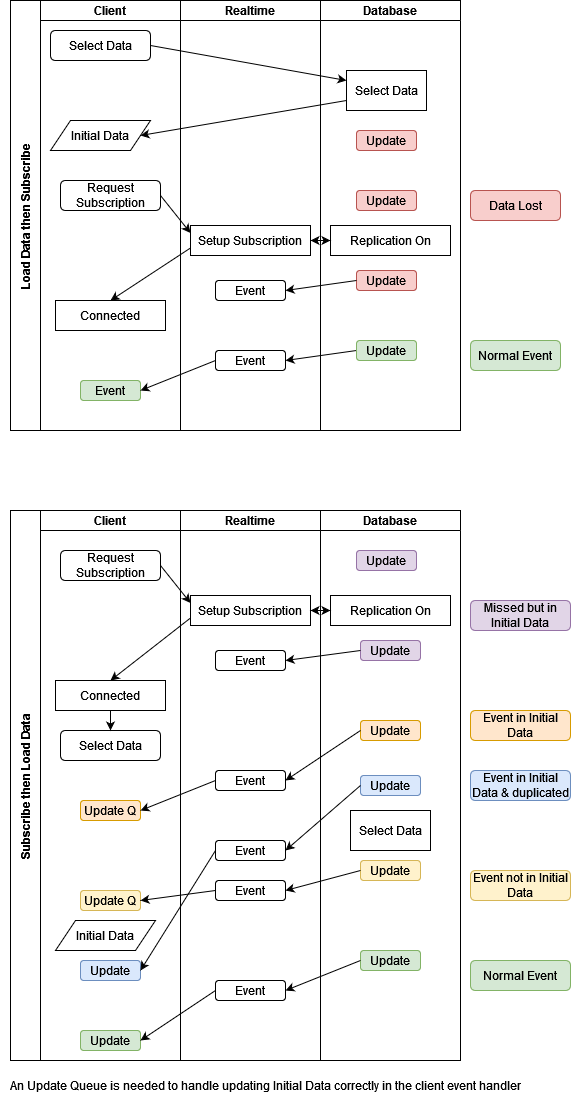

The diagram above was exported from draw.io. Its source (the exported page's mxGraphModel, read from the mxfile embedded in the PNG):
<mxGraphModel dx="1114" dy="540" grid="1" gridSize="10" guides="1" tooltips="1" connect="1" arrows="1" fold="1" page="1" pageScale="1" pageWidth="827" pageHeight="1169" math="0" shadow="0">
  <root>
    <mxCell id="0" />
    <mxCell id="1" parent="0" />
    <mxCell id="_ZbcodiAAwu-0SnMqmma-1" value="Load Data then Subscribe " style="swimlane;childLayout=stackLayout;resizeParent=1;resizeParentMax=0;startSize=30;horizontal=0;horizontalStack=1;" vertex="1" parent="1">
      <mxGeometry x="180" y="50" width="170" height="430" as="geometry" />
    </mxCell>
    <mxCell id="_ZbcodiAAwu-0SnMqmma-3" value="Client" style="swimlane;startSize=20;" vertex="1" parent="_ZbcodiAAwu-0SnMqmma-1">
      <mxGeometry x="30" width="140" height="430" as="geometry" />
    </mxCell>
    <mxCell id="_ZbcodiAAwu-0SnMqmma-8" value="Select Data" style="rounded=1;whiteSpace=wrap;html=1;" vertex="1" parent="_ZbcodiAAwu-0SnMqmma-3">
      <mxGeometry x="10" y="30" width="100" height="30" as="geometry" />
    </mxCell>
    <mxCell id="_ZbcodiAAwu-0SnMqmma-10" value="Initial Data" style="shape=parallelogram;perimeter=parallelogramPerimeter;whiteSpace=wrap;html=1;fixedSize=1;" vertex="1" parent="_ZbcodiAAwu-0SnMqmma-3">
      <mxGeometry x="10" y="120" width="100" height="30" as="geometry" />
    </mxCell>
    <mxCell id="_ZbcodiAAwu-0SnMqmma-15" value="Request Subscription" style="rounded=1;whiteSpace=wrap;html=1;" vertex="1" parent="_ZbcodiAAwu-0SnMqmma-3">
      <mxGeometry x="20" y="180" width="100" height="30" as="geometry" />
    </mxCell>
    <mxCell id="_ZbcodiAAwu-0SnMqmma-22" value="Connected" style="rounded=0;whiteSpace=wrap;html=1;" vertex="1" parent="_ZbcodiAAwu-0SnMqmma-3">
      <mxGeometry x="15" y="300" width="110" height="30" as="geometry" />
    </mxCell>
    <mxCell id="_ZbcodiAAwu-0SnMqmma-25" value="Event" style="rounded=1;whiteSpace=wrap;html=1;fillColor=#d5e8d4;strokeColor=#82b366;" vertex="1" parent="_ZbcodiAAwu-0SnMqmma-3">
      <mxGeometry x="40" y="380" width="60" height="20" as="geometry" />
    </mxCell>
    <mxCell id="_ZbcodiAAwu-0SnMqmma-39" value="" style="endArrow=classic;html=1;rounded=0;exitX=0;exitY=0.5;exitDx=0;exitDy=0;entryX=1;entryY=0.5;entryDx=0;entryDy=0;" edge="1" parent="1" source="_ZbcodiAAwu-0SnMqmma-41" target="_ZbcodiAAwu-0SnMqmma-38">
      <mxGeometry width="50" height="50" relative="1" as="geometry">
        <mxPoint x="510" y="400" as="sourcePoint" />
        <mxPoint x="320" y="410" as="targetPoint" />
      </mxGeometry>
    </mxCell>
    <mxCell id="_ZbcodiAAwu-0SnMqmma-50" value="Subscribe then Load Data" style="swimlane;childLayout=stackLayout;resizeParent=1;resizeParentMax=0;startSize=30;horizontal=0;horizontalStack=1;" vertex="1" parent="1">
      <mxGeometry x="180" y="560" width="170" height="550" as="geometry" />
    </mxCell>
    <mxCell id="_ZbcodiAAwu-0SnMqmma-55" value="Client" style="swimlane;startSize=20;" vertex="1" parent="_ZbcodiAAwu-0SnMqmma-50">
      <mxGeometry x="30" width="140" height="550" as="geometry" />
    </mxCell>
    <mxCell id="_ZbcodiAAwu-0SnMqmma-56" value="Select Data" style="rounded=1;whiteSpace=wrap;html=1;" vertex="1" parent="_ZbcodiAAwu-0SnMqmma-55">
      <mxGeometry x="20" y="220" width="100" height="30" as="geometry" />
    </mxCell>
    <mxCell id="_ZbcodiAAwu-0SnMqmma-57" value="Initial Data" style="shape=parallelogram;perimeter=parallelogramPerimeter;whiteSpace=wrap;html=1;fixedSize=1;" vertex="1" parent="_ZbcodiAAwu-0SnMqmma-55">
      <mxGeometry x="15" y="410" width="100" height="30" as="geometry" />
    </mxCell>
    <mxCell id="_ZbcodiAAwu-0SnMqmma-58" value="Request Subscription" style="rounded=1;whiteSpace=wrap;html=1;" vertex="1" parent="_ZbcodiAAwu-0SnMqmma-55">
      <mxGeometry x="20" y="40" width="100" height="30" as="geometry" />
    </mxCell>
    <mxCell id="_ZbcodiAAwu-0SnMqmma-59" value="Connected" style="rounded=0;whiteSpace=wrap;html=1;" vertex="1" parent="_ZbcodiAAwu-0SnMqmma-55">
      <mxGeometry x="15" y="170" width="110" height="30" as="geometry" />
    </mxCell>
    <mxCell id="_ZbcodiAAwu-0SnMqmma-60" value="Update" style="rounded=1;whiteSpace=wrap;html=1;fillColor=#d5e8d4;strokeColor=#82b366;" vertex="1" parent="_ZbcodiAAwu-0SnMqmma-55">
      <mxGeometry x="40" y="520" width="60" height="20" as="geometry" />
    </mxCell>
    <mxCell id="_ZbcodiAAwu-0SnMqmma-93" value="Update Q" style="rounded=1;whiteSpace=wrap;html=1;fillColor=#ffe6cc;strokeColor=#d79b00;" vertex="1" parent="_ZbcodiAAwu-0SnMqmma-55">
      <mxGeometry x="40" y="290" width="60" height="20" as="geometry" />
    </mxCell>
    <mxCell id="_ZbcodiAAwu-0SnMqmma-98" value="Update Q" style="rounded=1;whiteSpace=wrap;html=1;fillColor=#fff2cc;strokeColor=#d6b656;" vertex="1" parent="_ZbcodiAAwu-0SnMqmma-55">
      <mxGeometry x="40" y="380" width="60" height="20" as="geometry" />
    </mxCell>
    <mxCell id="_ZbcodiAAwu-0SnMqmma-110" value="" style="endArrow=classic;html=1;rounded=0;entryX=0.5;entryY=0;entryDx=0;entryDy=0;exitX=0.5;exitY=1;exitDx=0;exitDy=0;" edge="1" parent="_ZbcodiAAwu-0SnMqmma-55" source="_ZbcodiAAwu-0SnMqmma-59" target="_ZbcodiAAwu-0SnMqmma-56">
      <mxGeometry width="50" height="50" relative="1" as="geometry">
        <mxPoint x="200" y="260" as="sourcePoint" />
        <mxPoint x="250" y="210" as="targetPoint" />
      </mxGeometry>
    </mxCell>
    <mxCell id="_ZbcodiAAwu-0SnMqmma-134" value="Update" style="rounded=1;whiteSpace=wrap;html=1;fillColor=#dae8fc;strokeColor=#6c8ebf;" vertex="1" parent="_ZbcodiAAwu-0SnMqmma-55">
      <mxGeometry x="40" y="450" width="60" height="20" as="geometry" />
    </mxCell>
    <mxCell id="_ZbcodiAAwu-0SnMqmma-99" value="" style="endArrow=classic;html=1;rounded=0;entryX=1;entryY=0.5;entryDx=0;entryDy=0;exitX=0;exitY=0.5;exitDx=0;exitDy=0;" edge="1" parent="1" source="_ZbcodiAAwu-0SnMqmma-54" target="_ZbcodiAAwu-0SnMqmma-98">
      <mxGeometry width="50" height="50" relative="1" as="geometry">
        <mxPoint x="320" y="890" as="sourcePoint" />
        <mxPoint x="460" y="740" as="targetPoint" />
      </mxGeometry>
    </mxCell>
    <mxCell id="_ZbcodiAAwu-0SnMqmma-51" value="Realtime" style="swimlane;startSize=20;" vertex="1" parent="1">
      <mxGeometry x="350" y="560" width="140" height="550" as="geometry" />
    </mxCell>
    <mxCell id="_ZbcodiAAwu-0SnMqmma-52" value="Setup Subscription" style="rounded=0;whiteSpace=wrap;html=1;" vertex="1" parent="_ZbcodiAAwu-0SnMqmma-51">
      <mxGeometry x="10" y="85" width="120" height="30" as="geometry" />
    </mxCell>
    <mxCell id="_ZbcodiAAwu-0SnMqmma-53" value="Event" style="rounded=1;whiteSpace=wrap;html=1;" vertex="1" parent="_ZbcodiAAwu-0SnMqmma-51">
      <mxGeometry x="35" y="140" width="70" height="20" as="geometry" />
    </mxCell>
    <mxCell id="_ZbcodiAAwu-0SnMqmma-83" value="Event" style="rounded=1;whiteSpace=wrap;html=1;" vertex="1" parent="_ZbcodiAAwu-0SnMqmma-51">
      <mxGeometry x="35" y="260" width="70" height="20" as="geometry" />
    </mxCell>
    <mxCell id="_ZbcodiAAwu-0SnMqmma-103" value="Event" style="rounded=1;whiteSpace=wrap;html=1;" vertex="1" parent="_ZbcodiAAwu-0SnMqmma-51">
      <mxGeometry x="35" y="470" width="70" height="20" as="geometry" />
    </mxCell>
    <mxCell id="_ZbcodiAAwu-0SnMqmma-54" value="Event" style="rounded=1;whiteSpace=wrap;html=1;" vertex="1" parent="_ZbcodiAAwu-0SnMqmma-51">
      <mxGeometry x="35" y="370" width="70" height="20" as="geometry" />
    </mxCell>
    <mxCell id="_ZbcodiAAwu-0SnMqmma-132" value="Event" style="rounded=1;whiteSpace=wrap;html=1;" vertex="1" parent="_ZbcodiAAwu-0SnMqmma-51">
      <mxGeometry x="35" y="330" width="70" height="20" as="geometry" />
    </mxCell>
    <mxCell id="_ZbcodiAAwu-0SnMqmma-133" style="edgeStyle=orthogonalEdgeStyle;rounded=0;orthogonalLoop=1;jettySize=auto;html=1;exitX=0.5;exitY=1;exitDx=0;exitDy=0;" edge="1" parent="_ZbcodiAAwu-0SnMqmma-51" source="_ZbcodiAAwu-0SnMqmma-54" target="_ZbcodiAAwu-0SnMqmma-54">
      <mxGeometry relative="1" as="geometry" />
    </mxCell>
    <mxCell id="_ZbcodiAAwu-0SnMqmma-74" value="" style="endArrow=classic;html=1;rounded=0;exitX=0;exitY=0.75;exitDx=0;exitDy=0;entryX=0.5;entryY=0;entryDx=0;entryDy=0;" edge="1" parent="1" source="_ZbcodiAAwu-0SnMqmma-52" target="_ZbcodiAAwu-0SnMqmma-59">
      <mxGeometry width="50" height="50" relative="1" as="geometry">
        <mxPoint x="256" y="700" as="sourcePoint" />
        <mxPoint x="306" y="650" as="targetPoint" />
      </mxGeometry>
    </mxCell>
    <mxCell id="_ZbcodiAAwu-0SnMqmma-95" value="" style="endArrow=classic;html=1;rounded=0;exitX=0;exitY=0.5;exitDx=0;exitDy=0;entryX=1;entryY=0.5;entryDx=0;entryDy=0;" edge="1" parent="1" source="_ZbcodiAAwu-0SnMqmma-83" target="_ZbcodiAAwu-0SnMqmma-93">
      <mxGeometry width="50" height="50" relative="1" as="geometry">
        <mxPoint x="270" y="820" as="sourcePoint" />
        <mxPoint x="320" y="770" as="targetPoint" />
      </mxGeometry>
    </mxCell>
    <mxCell id="_ZbcodiAAwu-0SnMqmma-66" value="Database" style="swimlane;startSize=20;" vertex="1" parent="1">
      <mxGeometry x="490" y="560" width="140" height="550" as="geometry" />
    </mxCell>
    <mxCell id="_ZbcodiAAwu-0SnMqmma-67" value="Select Data" style="rounded=0;whiteSpace=wrap;html=1;" vertex="1" parent="_ZbcodiAAwu-0SnMqmma-66">
      <mxGeometry x="30" y="300" width="80" height="40" as="geometry" />
    </mxCell>
    <mxCell id="_ZbcodiAAwu-0SnMqmma-71" value="Update" style="rounded=1;whiteSpace=wrap;html=1;fillColor=#e1d5e7;strokeColor=#9673a6;" vertex="1" parent="_ZbcodiAAwu-0SnMqmma-66">
      <mxGeometry x="40" y="130" width="60" height="20" as="geometry" />
    </mxCell>
    <mxCell id="_ZbcodiAAwu-0SnMqmma-72" value="Replication On" style="rounded=0;whiteSpace=wrap;html=1;" vertex="1" parent="_ZbcodiAAwu-0SnMqmma-66">
      <mxGeometry x="10" y="85" width="120" height="30" as="geometry" />
    </mxCell>
    <mxCell id="_ZbcodiAAwu-0SnMqmma-73" value="Update" style="rounded=1;whiteSpace=wrap;html=1;fillColor=#d5e8d4;strokeColor=#82b366;" vertex="1" parent="_ZbcodiAAwu-0SnMqmma-66">
      <mxGeometry x="40" y="440" width="60" height="20" as="geometry" />
    </mxCell>
    <mxCell id="_ZbcodiAAwu-0SnMqmma-80" value="Update" style="rounded=1;whiteSpace=wrap;html=1;fillColor=#e1d5e7;strokeColor=#9673a6;" vertex="1" parent="_ZbcodiAAwu-0SnMqmma-66">
      <mxGeometry x="36" y="40" width="60" height="20" as="geometry" />
    </mxCell>
    <mxCell id="_ZbcodiAAwu-0SnMqmma-81" value="Update" style="rounded=1;whiteSpace=wrap;html=1;fillColor=#ffe6cc;strokeColor=#d79b00;" vertex="1" parent="_ZbcodiAAwu-0SnMqmma-66">
      <mxGeometry x="40" y="210" width="60" height="20" as="geometry" />
    </mxCell>
    <mxCell id="_ZbcodiAAwu-0SnMqmma-89" value="Update" style="rounded=1;whiteSpace=wrap;html=1;fillColor=#fff2cc;strokeColor=#d6b656;" vertex="1" parent="_ZbcodiAAwu-0SnMqmma-66">
      <mxGeometry x="40" y="350" width="60" height="20" as="geometry" />
    </mxCell>
    <mxCell id="_ZbcodiAAwu-0SnMqmma-131" value="Update" style="rounded=1;whiteSpace=wrap;html=1;fillColor=#dae8fc;strokeColor=#6c8ebf;" vertex="1" parent="_ZbcodiAAwu-0SnMqmma-66">
      <mxGeometry x="40" y="265" width="60" height="20" as="geometry" />
    </mxCell>
    <mxCell id="_ZbcodiAAwu-0SnMqmma-65" value="" style="endArrow=classic;html=1;rounded=0;exitX=0;exitY=0.5;exitDx=0;exitDy=0;entryX=1;entryY=0.5;entryDx=0;entryDy=0;" edge="1" parent="1" source="_ZbcodiAAwu-0SnMqmma-71" target="_ZbcodiAAwu-0SnMqmma-53">
      <mxGeometry width="50" height="50" relative="1" as="geometry">
        <mxPoint x="390" y="700" as="sourcePoint" />
        <mxPoint x="440" y="650" as="targetPoint" />
      </mxGeometry>
    </mxCell>
    <mxCell id="_ZbcodiAAwu-0SnMqmma-64" value="" style="endArrow=classic;startArrow=classic;html=1;rounded=0;exitX=1;exitY=0.5;exitDx=0;exitDy=0;entryX=0;entryY=0.5;entryDx=0;entryDy=0;" edge="1" parent="1" source="_ZbcodiAAwu-0SnMqmma-52" target="_ZbcodiAAwu-0SnMqmma-72">
      <mxGeometry width="50" height="50" relative="1" as="geometry">
        <mxPoint x="390" y="700" as="sourcePoint" />
        <mxPoint x="440" y="650" as="targetPoint" />
      </mxGeometry>
    </mxCell>
    <mxCell id="_ZbcodiAAwu-0SnMqmma-85" value="" style="endArrow=classic;html=1;rounded=0;exitX=0;exitY=0.5;exitDx=0;exitDy=0;entryX=1;entryY=0.5;entryDx=0;entryDy=0;" edge="1" parent="1" source="_ZbcodiAAwu-0SnMqmma-81" target="_ZbcodiAAwu-0SnMqmma-83">
      <mxGeometry width="50" height="50" relative="1" as="geometry">
        <mxPoint x="410" y="820" as="sourcePoint" />
        <mxPoint x="350" y="780" as="targetPoint" />
      </mxGeometry>
    </mxCell>
    <mxCell id="_ZbcodiAAwu-0SnMqmma-91" value="" style="endArrow=classic;html=1;rounded=0;exitX=0;exitY=0.5;exitDx=0;exitDy=0;entryX=1;entryY=0.5;entryDx=0;entryDy=0;" edge="1" parent="1" source="_ZbcodiAAwu-0SnMqmma-89" target="_ZbcodiAAwu-0SnMqmma-54">
      <mxGeometry width="50" height="50" relative="1" as="geometry">
        <mxPoint x="410" y="840" as="sourcePoint" />
        <mxPoint x="320" y="870" as="targetPoint" />
      </mxGeometry>
    </mxCell>
    <mxCell id="_ZbcodiAAwu-0SnMqmma-104" value="" style="endArrow=classic;html=1;rounded=0;exitX=0;exitY=0.5;exitDx=0;exitDy=0;entryX=1;entryY=0.5;entryDx=0;entryDy=0;" edge="1" parent="1" source="_ZbcodiAAwu-0SnMqmma-73" target="_ZbcodiAAwu-0SnMqmma-103">
      <mxGeometry width="50" height="50" relative="1" as="geometry">
        <mxPoint x="410" y="820" as="sourcePoint" />
        <mxPoint x="460" y="770" as="targetPoint" />
      </mxGeometry>
    </mxCell>
    <mxCell id="_ZbcodiAAwu-0SnMqmma-105" value="" style="endArrow=classic;html=1;rounded=0;exitX=0;exitY=0.5;exitDx=0;exitDy=0;entryX=1;entryY=0.5;entryDx=0;entryDy=0;" edge="1" parent="1" source="_ZbcodiAAwu-0SnMqmma-103" target="_ZbcodiAAwu-0SnMqmma-60">
      <mxGeometry width="50" height="50" relative="1" as="geometry">
        <mxPoint x="410" y="820" as="sourcePoint" />
        <mxPoint x="460" y="770" as="targetPoint" />
      </mxGeometry>
    </mxCell>
    <mxCell id="_ZbcodiAAwu-0SnMqmma-108" value="Missed but in Initial Data" style="rounded=1;whiteSpace=wrap;html=1;fillColor=#e1d5e7;strokeColor=#9673a6;" vertex="1" parent="1">
      <mxGeometry x="640" y="650" width="100" height="30" as="geometry" />
    </mxCell>
    <mxCell id="_ZbcodiAAwu-0SnMqmma-111" value="Event in Initial Data" style="rounded=1;whiteSpace=wrap;html=1;fillColor=#ffe6cc;strokeColor=#d79b00;" vertex="1" parent="1">
      <mxGeometry x="640" y="760" width="100" height="30" as="geometry" />
    </mxCell>
    <mxCell id="_ZbcodiAAwu-0SnMqmma-112" value="Event in Initial Data &amp;amp; duplicated" style="rounded=1;whiteSpace=wrap;html=1;fillColor=#dae8fc;strokeColor=#6c8ebf;" vertex="1" parent="1">
      <mxGeometry x="640" y="820" width="100" height="30" as="geometry" />
    </mxCell>
    <mxCell id="_ZbcodiAAwu-0SnMqmma-114" value="&lt;div&gt;Normal Event&lt;/div&gt;" style="rounded=1;whiteSpace=wrap;html=1;fillColor=#d5e8d4;strokeColor=#82b366;" vertex="1" parent="1">
      <mxGeometry x="640" y="1010" width="100" height="30" as="geometry" />
    </mxCell>
    <mxCell id="_ZbcodiAAwu-0SnMqmma-87" value="" style="endArrow=classic;html=1;rounded=0;exitX=1;exitY=0.5;exitDx=0;exitDy=0;entryX=0;entryY=0.25;entryDx=0;entryDy=0;" edge="1" parent="1" source="_ZbcodiAAwu-0SnMqmma-8" target="_ZbcodiAAwu-0SnMqmma-9">
      <mxGeometry width="50" height="50" relative="1" as="geometry">
        <mxPoint x="410" y="290" as="sourcePoint" />
        <mxPoint x="460" y="240" as="targetPoint" />
      </mxGeometry>
    </mxCell>
    <mxCell id="_ZbcodiAAwu-0SnMqmma-13" value="" style="endArrow=classic;html=1;rounded=0;entryX=1;entryY=0.5;entryDx=0;entryDy=0;exitX=0;exitY=0.75;exitDx=0;exitDy=0;" edge="1" parent="1" source="_ZbcodiAAwu-0SnMqmma-9" target="_ZbcodiAAwu-0SnMqmma-10">
      <mxGeometry width="50" height="50" relative="1" as="geometry">
        <mxPoint x="500" y="140" as="sourcePoint" />
        <mxPoint x="420" y="280" as="targetPoint" />
      </mxGeometry>
    </mxCell>
    <mxCell id="_ZbcodiAAwu-0SnMqmma-48" value="" style="endArrow=classic;html=1;rounded=0;exitX=0;exitY=0.75;exitDx=0;exitDy=0;entryX=0.5;entryY=0;entryDx=0;entryDy=0;" edge="1" parent="1" source="_ZbcodiAAwu-0SnMqmma-21" target="_ZbcodiAAwu-0SnMqmma-22">
      <mxGeometry width="50" height="50" relative="1" as="geometry">
        <mxPoint x="396" y="330" as="sourcePoint" />
        <mxPoint x="446" y="280" as="targetPoint" />
      </mxGeometry>
    </mxCell>
    <mxCell id="_ZbcodiAAwu-0SnMqmma-4" value="Database" style="swimlane;startSize=20;" vertex="1" parent="1">
      <mxGeometry x="490" y="50" width="140" height="430" as="geometry" />
    </mxCell>
    <mxCell id="_ZbcodiAAwu-0SnMqmma-9" value="Select Data" style="rounded=0;whiteSpace=wrap;html=1;" vertex="1" parent="_ZbcodiAAwu-0SnMqmma-4">
      <mxGeometry x="26" y="70" width="80" height="40" as="geometry" />
    </mxCell>
    <mxCell id="_ZbcodiAAwu-0SnMqmma-16" value="Update" style="rounded=1;whiteSpace=wrap;html=1;fillColor=#f8cecc;strokeColor=#b85450;" vertex="1" parent="_ZbcodiAAwu-0SnMqmma-4">
      <mxGeometry x="36" y="130" width="60" height="20" as="geometry" />
    </mxCell>
    <mxCell id="_ZbcodiAAwu-0SnMqmma-20" value="Update" style="rounded=1;whiteSpace=wrap;html=1;fillColor=#f8cecc;strokeColor=#b85450;" vertex="1" parent="_ZbcodiAAwu-0SnMqmma-4">
      <mxGeometry x="36" y="190" width="60" height="20" as="geometry" />
    </mxCell>
    <mxCell id="_ZbcodiAAwu-0SnMqmma-23" value="Update" style="rounded=1;whiteSpace=wrap;html=1;fillColor=#f8cecc;strokeColor=#b85450;" vertex="1" parent="_ZbcodiAAwu-0SnMqmma-4">
      <mxGeometry x="36" y="270" width="60" height="20" as="geometry" />
    </mxCell>
    <mxCell id="_ZbcodiAAwu-0SnMqmma-29" value="Replication On" style="rounded=0;whiteSpace=wrap;html=1;" vertex="1" parent="_ZbcodiAAwu-0SnMqmma-4">
      <mxGeometry x="10" y="225" width="120" height="30" as="geometry" />
    </mxCell>
    <mxCell id="_ZbcodiAAwu-0SnMqmma-41" value="Update" style="rounded=1;whiteSpace=wrap;html=1;fillColor=#d5e8d4;strokeColor=#82b366;" vertex="1" parent="_ZbcodiAAwu-0SnMqmma-4">
      <mxGeometry x="36" y="340" width="60" height="20" as="geometry" />
    </mxCell>
    <mxCell id="_ZbcodiAAwu-0SnMqmma-36" value="" style="endArrow=classic;html=1;rounded=0;exitX=0;exitY=0.5;exitDx=0;exitDy=0;entryX=1;entryY=0.5;entryDx=0;entryDy=0;" edge="1" parent="1" source="_ZbcodiAAwu-0SnMqmma-23" target="_ZbcodiAAwu-0SnMqmma-35">
      <mxGeometry width="50" height="50" relative="1" as="geometry">
        <mxPoint x="390" y="330" as="sourcePoint" />
        <mxPoint x="440" y="280" as="targetPoint" />
      </mxGeometry>
    </mxCell>
    <mxCell id="_ZbcodiAAwu-0SnMqmma-30" value="" style="endArrow=classic;startArrow=classic;html=1;rounded=0;exitX=1;exitY=0.5;exitDx=0;exitDy=0;entryX=0;entryY=0.5;entryDx=0;entryDy=0;" edge="1" parent="1" source="_ZbcodiAAwu-0SnMqmma-21" target="_ZbcodiAAwu-0SnMqmma-29">
      <mxGeometry width="50" height="50" relative="1" as="geometry">
        <mxPoint x="390" y="330" as="sourcePoint" />
        <mxPoint x="440" y="280" as="targetPoint" />
      </mxGeometry>
    </mxCell>
    <mxCell id="_ZbcodiAAwu-0SnMqmma-2" value="Realtime" style="swimlane;startSize=20;" vertex="1" parent="1">
      <mxGeometry x="350" y="50" width="140" height="430" as="geometry" />
    </mxCell>
    <mxCell id="_ZbcodiAAwu-0SnMqmma-21" value="Setup Subscription" style="rounded=0;whiteSpace=wrap;html=1;" vertex="1" parent="_ZbcodiAAwu-0SnMqmma-2">
      <mxGeometry x="10" y="225" width="120" height="30" as="geometry" />
    </mxCell>
    <mxCell id="_ZbcodiAAwu-0SnMqmma-35" value="Event" style="rounded=1;whiteSpace=wrap;html=1;" vertex="1" parent="_ZbcodiAAwu-0SnMqmma-2">
      <mxGeometry x="35" y="280" width="70" height="20" as="geometry" />
    </mxCell>
    <mxCell id="_ZbcodiAAwu-0SnMqmma-38" value="Event" style="rounded=1;whiteSpace=wrap;html=1;" vertex="1" parent="_ZbcodiAAwu-0SnMqmma-2">
      <mxGeometry x="35" y="350" width="70" height="20" as="geometry" />
    </mxCell>
    <mxCell id="_ZbcodiAAwu-0SnMqmma-115" value="" style="endArrow=classic;html=1;rounded=0;exitX=1;exitY=0.5;exitDx=0;exitDy=0;entryX=0;entryY=0.25;entryDx=0;entryDy=0;" edge="1" parent="1" source="_ZbcodiAAwu-0SnMqmma-15" target="_ZbcodiAAwu-0SnMqmma-21">
      <mxGeometry width="50" height="50" relative="1" as="geometry">
        <mxPoint x="410" y="320" as="sourcePoint" />
        <mxPoint x="460" y="270" as="targetPoint" />
      </mxGeometry>
    </mxCell>
    <mxCell id="_ZbcodiAAwu-0SnMqmma-117" value="" style="endArrow=classic;html=1;rounded=0;exitX=0;exitY=0.5;exitDx=0;exitDy=0;entryX=1;entryY=0.5;entryDx=0;entryDy=0;" edge="1" parent="1" source="_ZbcodiAAwu-0SnMqmma-38" target="_ZbcodiAAwu-0SnMqmma-25">
      <mxGeometry width="50" height="50" relative="1" as="geometry">
        <mxPoint x="410" y="320" as="sourcePoint" />
        <mxPoint x="460" y="270" as="targetPoint" />
      </mxGeometry>
    </mxCell>
    <mxCell id="_ZbcodiAAwu-0SnMqmma-119" value="Data Lost" style="rounded=1;whiteSpace=wrap;html=1;fillColor=#f8cecc;strokeColor=#b85450;" vertex="1" parent="1">
      <mxGeometry x="640" y="240" width="90" height="30" as="geometry" />
    </mxCell>
    <mxCell id="_ZbcodiAAwu-0SnMqmma-120" value="&lt;div&gt;Normal Event&lt;/div&gt;" style="rounded=1;whiteSpace=wrap;html=1;fillColor=#d5e8d4;strokeColor=#82b366;" vertex="1" parent="1">
      <mxGeometry x="640" y="390" width="90" height="30" as="geometry" />
    </mxCell>
    <mxCell id="_ZbcodiAAwu-0SnMqmma-122" value="An Update Queue is needed to handle updating Initial Data correctly in the client event handler" style="text;strokeColor=none;align=center;fillColor=none;html=1;verticalAlign=middle;whiteSpace=wrap;rounded=0;" vertex="1" parent="1">
      <mxGeometry x="170" y="1120" width="530" height="30" as="geometry" />
    </mxCell>
    <mxCell id="_ZbcodiAAwu-0SnMqmma-126" value="" style="endArrow=classic;html=1;rounded=0;entryX=0;entryY=0.25;entryDx=0;entryDy=0;exitX=1;exitY=0.5;exitDx=0;exitDy=0;" edge="1" parent="1" source="_ZbcodiAAwu-0SnMqmma-58" target="_ZbcodiAAwu-0SnMqmma-52">
      <mxGeometry width="50" height="50" relative="1" as="geometry">
        <mxPoint x="410" y="840" as="sourcePoint" />
        <mxPoint x="460" y="790" as="targetPoint" />
      </mxGeometry>
    </mxCell>
    <mxCell id="_ZbcodiAAwu-0SnMqmma-135" value="" style="endArrow=classic;html=1;rounded=0;exitX=0;exitY=0.5;exitDx=0;exitDy=0;entryX=1;entryY=0.5;entryDx=0;entryDy=0;" edge="1" parent="1" source="_ZbcodiAAwu-0SnMqmma-131" target="_ZbcodiAAwu-0SnMqmma-132">
      <mxGeometry width="50" height="50" relative="1" as="geometry">
        <mxPoint x="640" y="920" as="sourcePoint" />
        <mxPoint x="690" y="870" as="targetPoint" />
      </mxGeometry>
    </mxCell>
    <mxCell id="_ZbcodiAAwu-0SnMqmma-138" value="" style="endArrow=classic;html=1;rounded=0;exitX=0;exitY=0.5;exitDx=0;exitDy=0;entryX=1;entryY=0.5;entryDx=0;entryDy=0;" edge="1" parent="1" source="_ZbcodiAAwu-0SnMqmma-132" target="_ZbcodiAAwu-0SnMqmma-134">
      <mxGeometry width="50" height="50" relative="1" as="geometry">
        <mxPoint x="640" y="920" as="sourcePoint" />
        <mxPoint x="690" y="870" as="targetPoint" />
      </mxGeometry>
    </mxCell>
    <mxCell id="_ZbcodiAAwu-0SnMqmma-140" value="Event not in Initial Data" style="rounded=1;whiteSpace=wrap;html=1;fillColor=#fff2cc;strokeColor=#d6b656;" vertex="1" parent="1">
      <mxGeometry x="640" y="920" width="100" height="30" as="geometry" />
    </mxCell>
  </root>
</mxGraphModel>